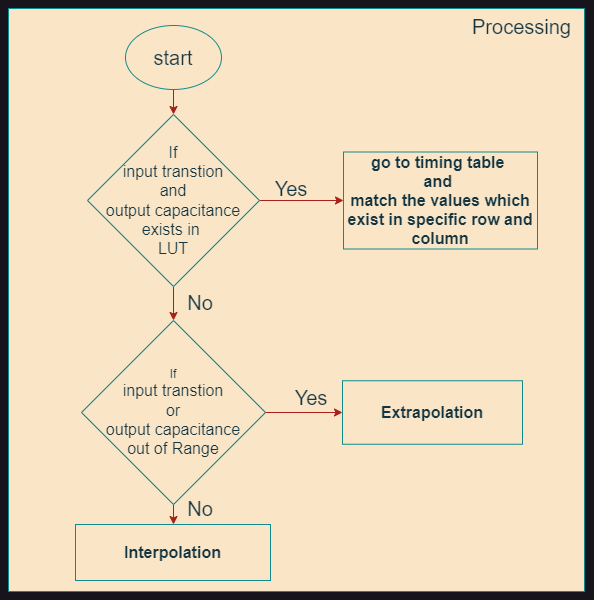

The diagram above was exported from draw.io. Its source (the exported page's mxGraphModel, read from the mxfile embedded in the PNG):
<mxGraphModel dx="1235" dy="1131" grid="0" gridSize="10" guides="1" tooltips="1" connect="1" arrows="1" fold="1" page="0" pageScale="1" pageWidth="850" pageHeight="1100" math="0" shadow="0">
  <root>
    <mxCell id="0" />
    <mxCell id="1" parent="0" />
    <mxCell id="2" value="" style="rounded=0;whiteSpace=wrap;html=1;strokeColor=#0F8B8D;fontColor=#143642;fillColor=#FAE5C7;movable=1;resizable=1;rotatable=1;deletable=1;editable=1;locked=0;connectable=1;" vertex="1" parent="1">
      <mxGeometry x="936" y="-245" width="576" height="583" as="geometry" />
    </mxCell>
    <mxCell id="3" value="&lt;font style=&quot;font-size: 20px;&quot;&gt;Processing&lt;/font&gt;" style="text;html=1;strokeColor=none;fillColor=none;align=center;verticalAlign=middle;whiteSpace=wrap;rounded=0;fontColor=#143642;" vertex="1" parent="1">
      <mxGeometry x="1396" y="-242" width="107" height="30" as="geometry" />
    </mxCell>
    <mxCell id="4" style="edgeStyle=orthogonalEdgeStyle;rounded=0;orthogonalLoop=1;jettySize=auto;html=1;exitX=0.5;exitY=1;exitDx=0;exitDy=0;entryX=0.5;entryY=0;entryDx=0;entryDy=0;strokeColor=#A8201A;fontColor=#143642;fillColor=#FAE5C7;" edge="1" source="5" target="8" parent="1">
      <mxGeometry relative="1" as="geometry" />
    </mxCell>
    <mxCell id="5" value="&lt;font style=&quot;font-size: 20px;&quot;&gt;start&lt;/font&gt;" style="ellipse;whiteSpace=wrap;html=1;strokeColor=#0F8B8D;fontColor=#143642;fillColor=#FAE5C7;" vertex="1" parent="1">
      <mxGeometry x="1053" y="-228" width="96" height="64" as="geometry" />
    </mxCell>
    <mxCell id="6" style="edgeStyle=orthogonalEdgeStyle;rounded=0;orthogonalLoop=1;jettySize=auto;html=1;exitX=1;exitY=0.5;exitDx=0;exitDy=0;entryX=0;entryY=0.5;entryDx=0;entryDy=0;strokeColor=#A8201A;fontColor=#143642;fillColor=#FAE5C7;" edge="1" source="8" target="9" parent="1">
      <mxGeometry relative="1" as="geometry" />
    </mxCell>
    <mxCell id="7" style="edgeStyle=orthogonalEdgeStyle;rounded=0;orthogonalLoop=1;jettySize=auto;html=1;exitX=0.5;exitY=1;exitDx=0;exitDy=0;entryX=0.5;entryY=0;entryDx=0;entryDy=0;strokeColor=#A8201A;fontColor=#143642;fillColor=#FAE5C7;" edge="1" source="8" target="13" parent="1">
      <mxGeometry relative="1" as="geometry" />
    </mxCell>
    <mxCell id="8" value="&lt;font style=&quot;font-size: 16px;&quot;&gt;If&lt;br&gt;input transtion &lt;br&gt;and&lt;br&gt;output capacitance&lt;br&gt;exists in&amp;nbsp;&lt;br&gt;LUT&lt;/font&gt;" style="rhombus;whiteSpace=wrap;html=1;strokeColor=#0F8B8D;fontColor=#143642;fillColor=#FAE5C7;" vertex="1" parent="1">
      <mxGeometry x="1015" y="-139" width="172" height="172" as="geometry" />
    </mxCell>
    <mxCell id="9" value="&lt;font style=&quot;font-size: 16px;&quot;&gt;&lt;b&gt;go to timing table&amp;nbsp;&lt;br&gt;and&amp;nbsp;&lt;br&gt;match the values which exist in specific row and column&lt;/b&gt;&lt;/font&gt;" style="rounded=0;whiteSpace=wrap;html=1;strokeColor=#0F8B8D;fontColor=#143642;fillColor=#FAE5C7;" vertex="1" parent="1">
      <mxGeometry x="1271" y="-101.5" width="194" height="97" as="geometry" />
    </mxCell>
    <mxCell id="10" value="&lt;font style=&quot;font-size: 20px;&quot;&gt;Yes&lt;/font&gt;" style="text;html=1;strokeColor=none;fillColor=none;align=center;verticalAlign=middle;whiteSpace=wrap;rounded=0;fontColor=#143642;" vertex="1" parent="1">
      <mxGeometry x="1178" y="-94" width="82" height="58" as="geometry" />
    </mxCell>
    <mxCell id="11" style="edgeStyle=orthogonalEdgeStyle;rounded=0;orthogonalLoop=1;jettySize=auto;html=1;exitX=0.5;exitY=1;exitDx=0;exitDy=0;strokeColor=#A8201A;fontColor=#143642;fillColor=#FAE5C7;" edge="1" source="13" target="15" parent="1">
      <mxGeometry relative="1" as="geometry" />
    </mxCell>
    <mxCell id="12" style="edgeStyle=orthogonalEdgeStyle;rounded=0;orthogonalLoop=1;jettySize=auto;html=1;exitX=1;exitY=0.5;exitDx=0;exitDy=0;entryX=0;entryY=0.5;entryDx=0;entryDy=0;strokeColor=#A8201A;fontColor=#143642;fillColor=#FAE5C7;" edge="1" source="13" target="14" parent="1">
      <mxGeometry relative="1" as="geometry" />
    </mxCell>
    <mxCell id="13" value="If&lt;br style=&quot;font-size: 16px;&quot;&gt;&lt;span style=&quot;font-size: 16px;&quot;&gt;input transtion&lt;/span&gt;&lt;br style=&quot;font-size: 16px;&quot;&gt;&lt;span style=&quot;font-size: 16px;&quot;&gt;or&lt;/span&gt;&lt;br style=&quot;font-size: 16px;&quot;&gt;&lt;span style=&quot;font-size: 16px;&quot;&gt;output capacitance&lt;/span&gt;&lt;br style=&quot;font-size: 16px;&quot;&gt;&lt;span style=&quot;font-size: 16px;&quot;&gt;out of Range&lt;/span&gt;" style="rhombus;whiteSpace=wrap;html=1;strokeColor=#0F8B8D;fontColor=#143642;fillColor=#FAE5C7;" vertex="1" parent="1">
      <mxGeometry x="1009" y="67" width="184" height="184" as="geometry" />
    </mxCell>
    <mxCell id="14" value="&lt;span style=&quot;font-size: 16px;&quot;&gt;&lt;b&gt;Extrapolation&lt;/b&gt;&lt;/span&gt;" style="rounded=0;whiteSpace=wrap;html=1;strokeColor=#0F8B8D;fontColor=#143642;fillColor=#FAE5C7;" vertex="1" parent="1">
      <mxGeometry x="1270" y="127.25" width="180" height="63.5" as="geometry" />
    </mxCell>
    <mxCell id="15" value="&lt;span style=&quot;font-size: 16px;&quot;&gt;&lt;b&gt;Interpolation&lt;/b&gt;&lt;/span&gt;" style="rounded=0;whiteSpace=wrap;html=1;strokeColor=#0F8B8D;fontColor=#143642;fillColor=#FAE5C7;" vertex="1" parent="1">
      <mxGeometry x="1003" y="271" width="195" height="56" as="geometry" />
    </mxCell>
    <mxCell id="16" value="&lt;font style=&quot;font-size: 20px;&quot;&gt;No&lt;/font&gt;" style="text;html=1;strokeColor=none;fillColor=none;align=center;verticalAlign=middle;whiteSpace=wrap;rounded=0;fontColor=#143642;" vertex="1" parent="1">
      <mxGeometry x="1087" y="20" width="82" height="58" as="geometry" />
    </mxCell>
    <mxCell id="17" value="&lt;font style=&quot;font-size: 20px;&quot;&gt;No&lt;/font&gt;" style="text;html=1;strokeColor=none;fillColor=none;align=center;verticalAlign=middle;whiteSpace=wrap;rounded=0;fontColor=#143642;" vertex="1" parent="1">
      <mxGeometry x="1087" y="226" width="82" height="58" as="geometry" />
    </mxCell>
    <mxCell id="18" value="&lt;font style=&quot;font-size: 20px;&quot;&gt;Yes&lt;/font&gt;" style="text;html=1;strokeColor=none;fillColor=none;align=center;verticalAlign=middle;whiteSpace=wrap;rounded=0;fontColor=#143642;" vertex="1" parent="1">
      <mxGeometry x="1198" y="115" width="82" height="58" as="geometry" />
    </mxCell>
  </root>
</mxGraphModel>